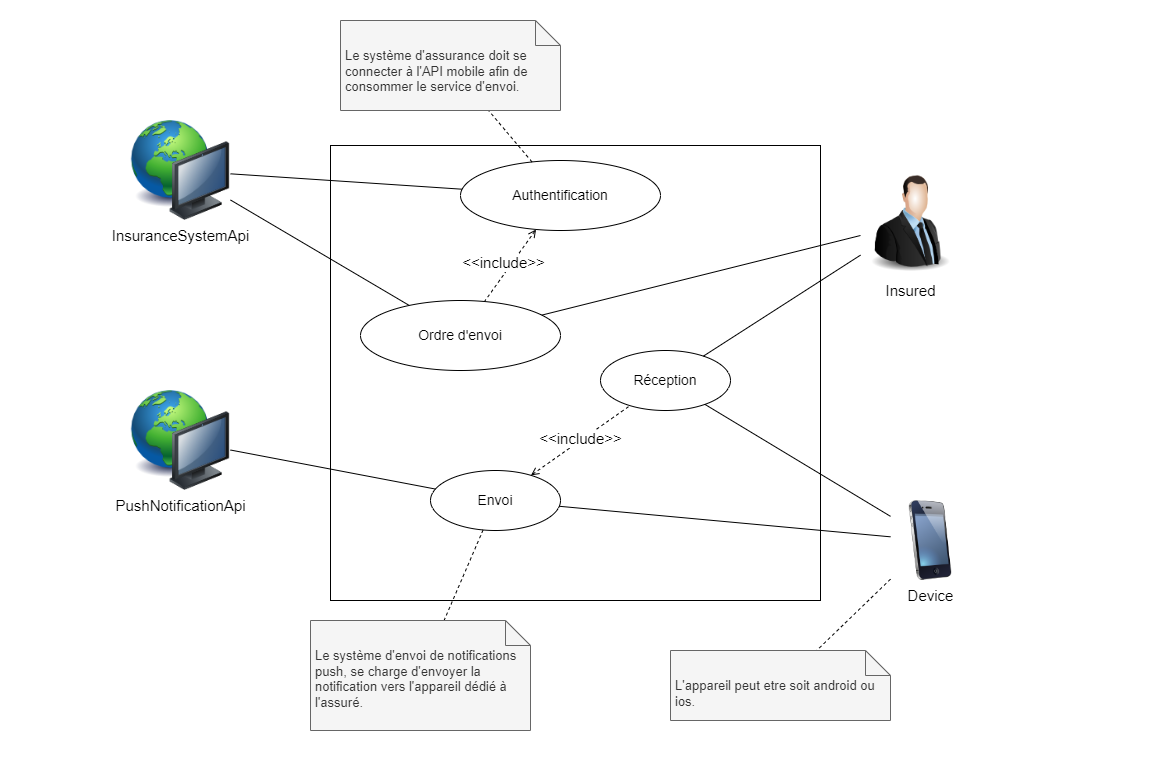

The diagram above was exported from draw.io. Its source (the exported page's mxGraphModel, read from the mxfile embedded in the PNG):
<mxGraphModel dx="1509" dy="838" grid="1" gridSize="10" guides="1" tooltips="1" connect="1" arrows="1" fold="1" page="1" pageScale="1" pageWidth="850" pageHeight="1100" math="0" shadow="0">
  <root>
    <mxCell id="0" />
    <mxCell id="1" parent="0" />
    <mxCell id="Ux1mlfwrOZLpLLfj3P1K-2" value="" style="rounded=0;whiteSpace=wrap;html=1;labelBackgroundColor=none;fontSize=12;fillColor=none;strokeColor=none;movable=0;resizable=0;rotatable=0;deletable=0;editable=0;connectable=0;" vertex="1" parent="1">
      <mxGeometry x="220" y="180" width="1160" height="760" as="geometry" />
    </mxCell>
    <mxCell id="Ux1mlfwrOZLpLLfj3P1K-3" value="" style="rounded=0;whiteSpace=wrap;html=1;fontSize=14;fillColor=none;" vertex="1" parent="1">
      <mxGeometry x="550" y="325" width="490" height="455" as="geometry" />
    </mxCell>
    <mxCell id="Ux1mlfwrOZLpLLfj3P1K-6" value="Insured" style="image;html=1;image=img/lib/clip_art/people/Suit_Man_128x128.png;fontSize=15;labelBackgroundColor=default;align=center;" vertex="1" parent="1">
      <mxGeometry x="1080" y="350" width="100" height="105" as="geometry" />
    </mxCell>
    <mxCell id="Ux1mlfwrOZLpLLfj3P1K-7" value="InsuranceSystemApi" style="image;html=1;image=img/lib/clip_art/computers/Network_128x128.png;fontSize=15;fillColor=none;" vertex="1" parent="1">
      <mxGeometry x="350" y="300" width="100" height="100" as="geometry" />
    </mxCell>
    <mxCell id="Ux1mlfwrOZLpLLfj3P1K-12" value="Authentification" style="ellipse;whiteSpace=wrap;html=1;fontSize=14;fillColor=none;" vertex="1" parent="1">
      <mxGeometry x="680" y="340" width="200" height="70" as="geometry" />
    </mxCell>
    <mxCell id="Ux1mlfwrOZLpLLfj3P1K-17" value="PushNotificationApi" style="image;html=1;image=img/lib/clip_art/computers/Network_128x128.png;fontSize=15;fillColor=none;" vertex="1" parent="1">
      <mxGeometry x="350" y="570" width="100" height="100" as="geometry" />
    </mxCell>
    <mxCell id="Ux1mlfwrOZLpLLfj3P1K-19" value="" style="endArrow=none;html=1;rounded=0;fontSize=15;" edge="1" parent="1" source="Ux1mlfwrOZLpLLfj3P1K-7" target="Ux1mlfwrOZLpLLfj3P1K-12">
      <mxGeometry width="50" height="50" relative="1" as="geometry">
        <mxPoint x="820" y="550" as="sourcePoint" />
        <mxPoint x="870" y="500" as="targetPoint" />
      </mxGeometry>
    </mxCell>
    <mxCell id="Ux1mlfwrOZLpLLfj3P1K-21" value="Ordre d'envoi" style="ellipse;whiteSpace=wrap;html=1;fontSize=14;fillColor=none;" vertex="1" parent="1">
      <mxGeometry x="580" y="480" width="200" height="70" as="geometry" />
    </mxCell>
    <mxCell id="Ux1mlfwrOZLpLLfj3P1K-22" value="" style="endArrow=none;html=1;rounded=0;fontSize=15;" edge="1" parent="1" source="Ux1mlfwrOZLpLLfj3P1K-7" target="Ux1mlfwrOZLpLLfj3P1K-21">
      <mxGeometry width="50" height="50" relative="1" as="geometry">
        <mxPoint x="460" y="367.86625127070465" as="sourcePoint" />
        <mxPoint x="668.7227987564361" y="400.70357088956234" as="targetPoint" />
      </mxGeometry>
    </mxCell>
    <mxCell id="Ux1mlfwrOZLpLLfj3P1K-23" value="&amp;lt;&amp;lt;include&amp;gt;&amp;gt;" style="html=1;verticalAlign=bottom;labelBackgroundColor=default;endArrow=none;endFill=0;dashed=1;rounded=0;fontSize=15;startArrow=open;startFill=0;" edge="1" parent="1" source="Ux1mlfwrOZLpLLfj3P1K-12" target="Ux1mlfwrOZLpLLfj3P1K-21">
      <mxGeometry x="0.2593" width="160" relative="1" as="geometry">
        <mxPoint x="760" y="530" as="sourcePoint" />
        <mxPoint x="920" y="530" as="targetPoint" />
        <mxPoint as="offset" />
      </mxGeometry>
    </mxCell>
    <mxCell id="Ux1mlfwrOZLpLLfj3P1K-25" value="Envoi" style="ellipse;whiteSpace=wrap;html=1;fontSize=14;fillColor=none;" vertex="1" parent="1">
      <mxGeometry x="650" y="650" width="130" height="60" as="geometry" />
    </mxCell>
    <mxCell id="Ux1mlfwrOZLpLLfj3P1K-26" value="" style="endArrow=none;html=1;rounded=0;fontSize=15;" edge="1" parent="1" source="Ux1mlfwrOZLpLLfj3P1K-17" target="Ux1mlfwrOZLpLLfj3P1K-25">
      <mxGeometry width="50" height="50" relative="1" as="geometry">
        <mxPoint x="460" y="385.4270189190229" as="sourcePoint" />
        <mxPoint x="643.3365745996746" y="478.6610699369187" as="targetPoint" />
      </mxGeometry>
    </mxCell>
    <mxCell id="Ux1mlfwrOZLpLLfj3P1K-27" value="Réception" style="ellipse;whiteSpace=wrap;html=1;fontSize=14;fillColor=none;" vertex="1" parent="1">
      <mxGeometry x="820" y="530" width="130" height="60" as="geometry" />
    </mxCell>
    <mxCell id="Ux1mlfwrOZLpLLfj3P1K-28" value="" style="endArrow=none;html=1;rounded=0;fontSize=15;" edge="1" parent="1" source="Ux1mlfwrOZLpLLfj3P1K-27" target="Ux1mlfwrOZLpLLfj3P1K-6">
      <mxGeometry width="50" height="50" relative="1" as="geometry">
        <mxPoint x="460" y="626.7229113808405" as="sourcePoint" />
        <mxPoint x="650.6485941298017" y="614.22746461921" as="targetPoint" />
      </mxGeometry>
    </mxCell>
    <mxCell id="Ux1mlfwrOZLpLLfj3P1K-29" value="&amp;lt;&amp;lt;include&amp;gt;&amp;gt;" style="html=1;verticalAlign=bottom;labelBackgroundColor=default;endArrow=none;endFill=0;dashed=1;rounded=0;fontSize=15;startArrow=open;startFill=0;" edge="1" parent="1" source="Ux1mlfwrOZLpLLfj3P1K-25" target="Ux1mlfwrOZLpLLfj3P1K-27">
      <mxGeometry x="-0.0951" y="-8" width="160" relative="1" as="geometry">
        <mxPoint x="765.2104556093832" y="418.90753772969447" as="sourcePoint" />
        <mxPoint x="724.8608381693834" y="473.5988570417503" as="targetPoint" />
        <mxPoint as="offset" />
      </mxGeometry>
    </mxCell>
    <mxCell id="Ux1mlfwrOZLpLLfj3P1K-30" value="Device" style="image;html=1;image=img/lib/clip_art/telecommunication/iPhone_128x128.png;fontSize=15;labelBackgroundColor=default;" vertex="1" parent="1">
      <mxGeometry x="1110" y="680" width="80" height="80" as="geometry" />
    </mxCell>
    <mxCell id="Ux1mlfwrOZLpLLfj3P1K-31" value="" style="endArrow=none;html=1;rounded=0;fontSize=15;" edge="1" parent="1" source="Ux1mlfwrOZLpLLfj3P1K-27" target="Ux1mlfwrOZLpLLfj3P1K-30">
      <mxGeometry width="50" height="50" relative="1" as="geometry">
        <mxPoint x="825.001695777092" y="694.7209974943225" as="sourcePoint" />
        <mxPoint x="1110" y="488.64864864864853" as="targetPoint" />
      </mxGeometry>
    </mxCell>
    <mxCell id="Ux1mlfwrOZLpLLfj3P1K-32" value="" style="endArrow=none;html=1;rounded=0;fontSize=15;" edge="1" parent="1" source="Ux1mlfwrOZLpLLfj3P1K-25" target="Ux1mlfwrOZLpLLfj3P1K-30">
      <mxGeometry width="50" height="50" relative="1" as="geometry">
        <mxPoint x="926.9733839532071" y="602.9066101700466" as="sourcePoint" />
        <mxPoint x="1120" y="708.181818181818" as="targetPoint" />
      </mxGeometry>
    </mxCell>
    <mxCell id="Ux1mlfwrOZLpLLfj3P1K-33" value="" style="endArrow=none;dashed=1;html=1;rounded=0;labelBackgroundColor=default;fontSize=15;" edge="1" parent="1" source="Ux1mlfwrOZLpLLfj3P1K-12" target="Ux1mlfwrOZLpLLfj3P1K-34">
      <mxGeometry width="50" height="50" relative="1" as="geometry">
        <mxPoint x="730" y="530" as="sourcePoint" />
        <mxPoint x="780" y="480" as="targetPoint" />
      </mxGeometry>
    </mxCell>
    <mxCell id="Ux1mlfwrOZLpLLfj3P1K-34" value="Le système d'assurance doit se connecter à l'API mobile afin de consommer le service d'envoi." style="shape=note2;boundedLbl=1;whiteSpace=wrap;html=1;size=25;verticalAlign=top;align=left;fontSize=13;spacingLeft=3;fillColor=#f5f5f5;fontColor=#333333;strokeColor=#666666;spacingBottom=0;spacingTop=-4;" vertex="1" parent="1">
      <mxGeometry x="560" y="200" width="220" height="90" as="geometry" />
    </mxCell>
    <mxCell id="Ux1mlfwrOZLpLLfj3P1K-35" value="" style="endArrow=none;dashed=1;html=1;rounded=0;labelBackgroundColor=default;fontSize=15;" edge="1" parent="1" target="Ux1mlfwrOZLpLLfj3P1K-36" source="Ux1mlfwrOZLpLLfj3P1K-25">
      <mxGeometry width="50" height="50" relative="1" as="geometry">
        <mxPoint x="506.6281935766001" y="901.4382289869541" as="sourcePoint" />
        <mxPoint x="535" y="1040" as="targetPoint" />
      </mxGeometry>
    </mxCell>
    <mxCell id="Ux1mlfwrOZLpLLfj3P1K-36" value="Le système d'envoi de notifications push, se charge d'envoyer la notification vers l'appareil dédié à l'assuré." style="shape=note2;boundedLbl=1;whiteSpace=wrap;html=1;size=25;verticalAlign=top;align=left;fontSize=13;spacingLeft=3;fillColor=#f5f5f5;fontColor=#333333;strokeColor=#666666;spacingBottom=0;spacingTop=-4;" vertex="1" parent="1">
      <mxGeometry x="530" y="800" width="220" height="110" as="geometry" />
    </mxCell>
    <mxCell id="Ux1mlfwrOZLpLLfj3P1K-37" value="" style="endArrow=none;dashed=1;html=1;rounded=0;labelBackgroundColor=default;fontSize=15;" edge="1" parent="1" target="Ux1mlfwrOZLpLLfj3P1K-38" source="Ux1mlfwrOZLpLLfj3P1K-30">
      <mxGeometry width="50" height="50" relative="1" as="geometry">
        <mxPoint x="1430" y="809.9999999999999" as="sourcePoint" />
        <mxPoint x="865" y="1128.4" as="targetPoint" />
      </mxGeometry>
    </mxCell>
    <mxCell id="Ux1mlfwrOZLpLLfj3P1K-38" value="L'appareil peut etre soit android ou ios." style="shape=note2;boundedLbl=1;whiteSpace=wrap;html=1;size=25;verticalAlign=top;align=left;fontSize=13;spacingLeft=3;fillColor=#f5f5f5;fontColor=#333333;strokeColor=#666666;spacingBottom=0;spacingTop=-4;" vertex="1" parent="1">
      <mxGeometry x="890" y="830" width="220" height="70" as="geometry" />
    </mxCell>
    <mxCell id="Ux1mlfwrOZLpLLfj3P1K-39" value="" style="endArrow=none;html=1;rounded=0;fontSize=15;" edge="1" parent="1" source="Ux1mlfwrOZLpLLfj3P1K-21" target="Ux1mlfwrOZLpLLfj3P1K-6">
      <mxGeometry width="50" height="50" relative="1" as="geometry">
        <mxPoint x="941.9867245974319" y="549.2705626776035" as="sourcePoint" />
        <mxPoint x="1110" y="474.66981132075466" as="targetPoint" />
      </mxGeometry>
    </mxCell>
  </root>
</mxGraphModel>